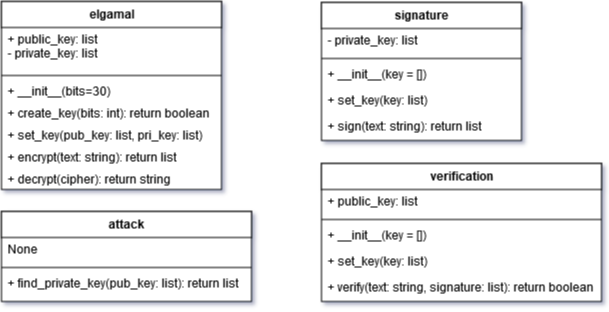

The diagram above was exported from draw.io. Its source (the exported page's mxGraphModel, read from the mxfile embedded in the PNG):
<mxGraphModel dx="876" dy="439" grid="1" gridSize="10" guides="1" tooltips="1" connect="1" arrows="1" fold="1" page="1" pageScale="1" pageWidth="850" pageHeight="1100" background="#ffffff" math="0" shadow="0">
  <root>
    <mxCell id="0" />
    <mxCell id="1" parent="0" />
    <mxCell id="2" value="elgamal" style="swimlane;html=1;fontStyle=1;align=center;verticalAlign=top;childLayout=stackLayout;horizontal=1;startSize=26;horizontalStack=0;resizeParent=1;resizeLast=0;collapsible=1;marginBottom=0;swimlaneFillColor=#ffffff;" parent="1" vertex="1">
      <mxGeometry x="80" y="40" width="220" height="188" as="geometry" />
    </mxCell>
    <mxCell id="3" value="+ public_key: list&lt;br&gt;- private_key: list&lt;br&gt;" style="text;html=1;strokeColor=none;fillColor=none;align=left;verticalAlign=top;spacingLeft=4;spacingRight=4;whiteSpace=wrap;overflow=hidden;rotatable=0;points=[[0,0.5],[1,0.5]];portConstraint=eastwest;" parent="2" vertex="1">
      <mxGeometry y="26" width="220" height="44" as="geometry" />
    </mxCell>
    <mxCell id="4" value="" style="line;html=1;strokeWidth=1;fillColor=none;align=left;verticalAlign=middle;spacingTop=-1;spacingLeft=3;spacingRight=3;rotatable=0;labelPosition=right;points=[];portConstraint=eastwest;" parent="2" vertex="1">
      <mxGeometry y="70" width="220" height="8" as="geometry" />
    </mxCell>
    <mxCell id="3ad9b2f1795d7042-18" value="+ __init__(bits=30)&lt;br&gt;" style="text;html=1;strokeColor=none;fillColor=none;align=left;verticalAlign=top;spacingLeft=4;spacingRight=4;whiteSpace=wrap;overflow=hidden;rotatable=0;points=[[0,0.5],[1,0.5]];portConstraint=eastwest;" vertex="1" parent="2">
      <mxGeometry y="78" width="220" height="22" as="geometry" />
    </mxCell>
    <mxCell id="5" value="+ create_key(bits: int): return boolean&lt;br&gt;" style="text;html=1;strokeColor=none;fillColor=none;align=left;verticalAlign=top;spacingLeft=4;spacingRight=4;whiteSpace=wrap;overflow=hidden;rotatable=0;points=[[0,0.5],[1,0.5]];portConstraint=eastwest;" parent="2" vertex="1">
      <mxGeometry y="100" width="220" height="22" as="geometry" />
    </mxCell>
    <mxCell id="3ad9b2f1795d7042-24" value="+ set_key(pub_key: list, pri_key: list)&lt;br&gt;" style="text;html=1;strokeColor=none;fillColor=none;align=left;verticalAlign=top;spacingLeft=4;spacingRight=4;whiteSpace=wrap;overflow=hidden;rotatable=0;points=[[0,0.5],[1,0.5]];portConstraint=eastwest;" vertex="1" parent="2">
      <mxGeometry y="122" width="220" height="22" as="geometry" />
    </mxCell>
    <mxCell id="13" value="+ encrypt(text: string): return list&lt;br&gt;" style="text;html=1;strokeColor=none;fillColor=none;align=left;verticalAlign=top;spacingLeft=4;spacingRight=4;whiteSpace=wrap;overflow=hidden;rotatable=0;points=[[0,0.5],[1,0.5]];portConstraint=eastwest;" parent="2" vertex="1">
      <mxGeometry y="144" width="220" height="22" as="geometry" />
    </mxCell>
    <mxCell id="14" value="+ decrypt(cipher): return string" style="text;html=1;strokeColor=none;fillColor=none;align=left;verticalAlign=top;spacingLeft=4;spacingRight=4;whiteSpace=wrap;overflow=hidden;rotatable=0;points=[[0,0.5],[1,0.5]];portConstraint=eastwest;" parent="2" vertex="1">
      <mxGeometry y="166" width="220" height="22" as="geometry" />
    </mxCell>
    <mxCell id="6" value="signature" style="swimlane;html=1;fontStyle=1;align=center;verticalAlign=top;childLayout=stackLayout;horizontal=1;startSize=26;horizontalStack=0;resizeParent=1;resizeLast=0;collapsible=1;marginBottom=0;swimlaneFillColor=#ffffff;" parent="1" vertex="1">
      <mxGeometry x="400" y="41" width="200" height="138" as="geometry" />
    </mxCell>
    <mxCell id="7" value="- private_key: list&lt;br&gt;" style="text;html=1;strokeColor=none;fillColor=none;align=left;verticalAlign=top;spacingLeft=4;spacingRight=4;whiteSpace=wrap;overflow=hidden;rotatable=0;points=[[0,0.5],[1,0.5]];portConstraint=eastwest;" parent="6" vertex="1">
      <mxGeometry y="26" width="200" height="26" as="geometry" />
    </mxCell>
    <mxCell id="8" value="" style="line;html=1;strokeWidth=1;fillColor=none;align=left;verticalAlign=middle;spacingTop=-1;spacingLeft=3;spacingRight=3;rotatable=0;labelPosition=right;points=[];portConstraint=eastwest;" parent="6" vertex="1">
      <mxGeometry y="52" width="200" height="8" as="geometry" />
    </mxCell>
    <mxCell id="3ad9b2f1795d7042-21" value="+ __init__(key = [])&lt;br&gt;" style="text;html=1;strokeColor=none;fillColor=none;align=left;verticalAlign=top;spacingLeft=4;spacingRight=4;whiteSpace=wrap;overflow=hidden;rotatable=0;points=[[0,0.5],[1,0.5]];portConstraint=eastwest;" vertex="1" parent="6">
      <mxGeometry y="60" width="200" height="26" as="geometry" />
    </mxCell>
    <mxCell id="9" value="+ set_key(key: list)&lt;br&gt;" style="text;html=1;strokeColor=none;fillColor=none;align=left;verticalAlign=top;spacingLeft=4;spacingRight=4;whiteSpace=wrap;overflow=hidden;rotatable=0;points=[[0,0.5],[1,0.5]];portConstraint=eastwest;" parent="6" vertex="1">
      <mxGeometry y="86" width="200" height="26" as="geometry" />
    </mxCell>
    <mxCell id="11" value="+ sign(text: string): return list&lt;br&gt;" style="text;html=1;strokeColor=none;fillColor=none;align=left;verticalAlign=top;spacingLeft=4;spacingRight=4;whiteSpace=wrap;overflow=hidden;rotatable=0;points=[[0,0.5],[1,0.5]];portConstraint=eastwest;" parent="6" vertex="1">
      <mxGeometry y="112" width="200" height="26" as="geometry" />
    </mxCell>
    <mxCell id="3ad9b2f1795d7042-14" value="verification" style="swimlane;html=1;fontStyle=1;align=center;verticalAlign=top;childLayout=stackLayout;horizontal=1;startSize=26;horizontalStack=0;resizeParent=1;resizeLast=0;collapsible=1;marginBottom=0;swimlaneFillColor=#ffffff;" vertex="1" parent="1">
      <mxGeometry x="400" y="202" width="280" height="138" as="geometry" />
    </mxCell>
    <mxCell id="3ad9b2f1795d7042-15" value="+ public_key: list&lt;br&gt;" style="text;html=1;strokeColor=none;fillColor=none;align=left;verticalAlign=top;spacingLeft=4;spacingRight=4;whiteSpace=wrap;overflow=hidden;rotatable=0;points=[[0,0.5],[1,0.5]];portConstraint=eastwest;" vertex="1" parent="3ad9b2f1795d7042-14">
      <mxGeometry y="26" width="280" height="26" as="geometry" />
    </mxCell>
    <mxCell id="3ad9b2f1795d7042-16" value="" style="line;html=1;strokeWidth=1;fillColor=none;align=left;verticalAlign=middle;spacingTop=-1;spacingLeft=3;spacingRight=3;rotatable=0;labelPosition=right;points=[];portConstraint=eastwest;" vertex="1" parent="3ad9b2f1795d7042-14">
      <mxGeometry y="52" width="280" height="8" as="geometry" />
    </mxCell>
    <mxCell id="3ad9b2f1795d7042-17" value="+ __init__(key = [])&lt;br&gt;" style="text;html=1;strokeColor=none;fillColor=none;align=left;verticalAlign=top;spacingLeft=4;spacingRight=4;whiteSpace=wrap;overflow=hidden;rotatable=0;points=[[0,0.5],[1,0.5]];portConstraint=eastwest;" vertex="1" parent="3ad9b2f1795d7042-14">
      <mxGeometry y="60" width="280" height="26" as="geometry" />
    </mxCell>
    <mxCell id="3ad9b2f1795d7042-22" value="+ set_key(key: list)&lt;br&gt;" style="text;html=1;strokeColor=none;fillColor=none;align=left;verticalAlign=top;spacingLeft=4;spacingRight=4;whiteSpace=wrap;overflow=hidden;rotatable=0;points=[[0,0.5],[1,0.5]];portConstraint=eastwest;" vertex="1" parent="3ad9b2f1795d7042-14">
      <mxGeometry y="86" width="280" height="26" as="geometry" />
    </mxCell>
    <mxCell id="3ad9b2f1795d7042-23" value="+ verify(text: string, signature: list): return boolean&lt;br&gt;" style="text;html=1;strokeColor=none;fillColor=none;align=left;verticalAlign=top;spacingLeft=4;spacingRight=4;whiteSpace=wrap;overflow=hidden;rotatable=0;points=[[0,0.5],[1,0.5]];portConstraint=eastwest;" vertex="1" parent="3ad9b2f1795d7042-14">
      <mxGeometry y="112" width="280" height="26" as="geometry" />
    </mxCell>
    <mxCell id="3ad9b2f1795d7042-25" value="attack" style="swimlane;html=1;fontStyle=1;align=center;verticalAlign=top;childLayout=stackLayout;horizontal=1;startSize=26;horizontalStack=0;resizeParent=1;resizeLast=0;collapsible=1;marginBottom=0;swimlaneFillColor=#ffffff;" vertex="1" parent="1">
      <mxGeometry x="80" y="250" width="250" height="90" as="geometry" />
    </mxCell>
    <mxCell id="3ad9b2f1795d7042-26" value="None" style="text;html=1;strokeColor=none;fillColor=none;align=left;verticalAlign=top;spacingLeft=4;spacingRight=4;whiteSpace=wrap;overflow=hidden;rotatable=0;points=[[0,0.5],[1,0.5]];portConstraint=eastwest;" vertex="1" parent="3ad9b2f1795d7042-25">
      <mxGeometry y="26" width="250" height="26" as="geometry" />
    </mxCell>
    <mxCell id="3ad9b2f1795d7042-27" value="" style="line;html=1;strokeWidth=1;fillColor=none;align=left;verticalAlign=middle;spacingTop=-1;spacingLeft=3;spacingRight=3;rotatable=0;labelPosition=right;points=[];portConstraint=eastwest;" vertex="1" parent="3ad9b2f1795d7042-25">
      <mxGeometry y="52" width="250" height="8" as="geometry" />
    </mxCell>
    <mxCell id="3ad9b2f1795d7042-28" value="+ find_private_key(pub_key: list): return list&lt;br&gt;" style="text;html=1;strokeColor=none;fillColor=none;align=left;verticalAlign=top;spacingLeft=4;spacingRight=4;whiteSpace=wrap;overflow=hidden;rotatable=0;points=[[0,0.5],[1,0.5]];portConstraint=eastwest;" vertex="1" parent="3ad9b2f1795d7042-25">
      <mxGeometry y="60" width="250" height="26" as="geometry" />
    </mxCell>
  </root>
</mxGraphModel>